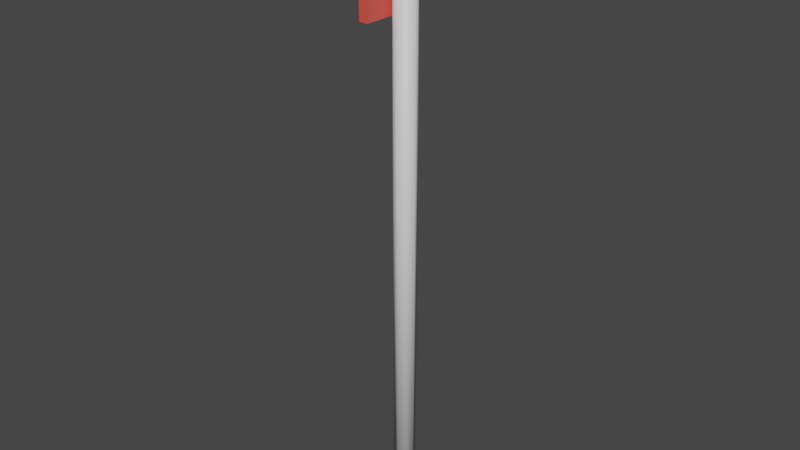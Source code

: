 # Source: lf7.blend  (saved by Blender 2.93.20; exported with 4.5.12 LTS)
import bpy
from mathutils import Matrix  # noqa: F401  (used for matrix-valued properties, if any)

bpy.ops.wm.read_factory_settings(use_empty=True)
scene = bpy.context.scene
scene.name = 'Scene'

# ---- collections
col_collection = bpy.data.collections.new('Collection'); scene.collection.children.link(col_collection)

# ---- materials (node trees are filled in below, after node groups)
mat_metal = bpy.data.materials.new('Metal')
mat_metal.use_transparent_shadow = False
mat_sign = bpy.data.materials.new('Sign')
mat_sign.use_transparent_shadow = False
mat_number = bpy.data.materials.new('Number')
mat_number.use_transparent_shadow = False

# ---- material node trees
mat_metal.use_nodes = True; mat_metal.node_tree.nodes.clear()
_N = mat_metal.node_tree.nodes; _L = mat_metal.node_tree.links
n0 = _N.new('ShaderNodeBsdfPrincipled'); n0.name = 'Principled BSDF'; n0.location = (10, 300)
n0.distribution = 'GGX'
n0.subsurface_method = 'BURLEY'
n0.inputs[3].default_value = 1.45
n0.inputs[27].default_value = (0.0, 0.0, 0.0, 1.0)
n0.inputs[28].default_value = 1.0
n1 = _N.new('ShaderNodeOutputMaterial'); n1.name = 'Material Output'; n1.location = (300, 300)
_L.new(n0.outputs[0], n1.inputs[0])
n1.is_active_output = True
mat_sign.use_nodes = True; mat_sign.node_tree.nodes.clear()
_N = mat_sign.node_tree.nodes; _L = mat_sign.node_tree.links
n0 = _N.new('ShaderNodeBsdfPrincipled'); n0.name = 'Principled BSDF'; n0.location = (10, 300)
n0.distribution = 'GGX'
n0.subsurface_method = 'BURLEY'
n0.inputs[0].default_value = (0.8, 0.08476, 0.06195, 1.0)
n0.inputs[3].default_value = 1.45
n0.inputs[27].default_value = (0.0, 0.0, 0.0, 1.0)
n0.inputs[28].default_value = 1.0
n1 = _N.new('ShaderNodeOutputMaterial'); n1.name = 'Material Output'; n1.location = (300, 300)
_L.new(n0.outputs[0], n1.inputs[0])
n1.is_active_output = True
mat_number.use_nodes = True; mat_number.node_tree.nodes.clear()
_N = mat_number.node_tree.nodes; _L = mat_number.node_tree.links
n0 = _N.new('ShaderNodeBsdfPrincipled'); n0.name = 'Principled BSDF'; n0.location = (10, 300)
n0.distribution = 'GGX'
n0.subsurface_method = 'BURLEY'
n0.inputs[0].default_value = (0.01557, 0.8, 0.01819, 1.0)
n0.inputs[3].default_value = 1.45
n0.inputs[27].default_value = (0.0, 0.0, 0.0, 1.0)
n0.inputs[28].default_value = 1.0
n1 = _N.new('ShaderNodeOutputMaterial'); n1.name = 'Material Output'; n1.location = (300, 300)
_L.new(n0.outputs[0], n1.inputs[0])
n1.is_active_output = True

# ---- world
world_world = bpy.data.worlds.new('World'); scene.world = world_world
world_world.use_nodes = True; world_world.node_tree.nodes.clear()
_N = world_world.node_tree.nodes; _L = world_world.node_tree.links
n0 = _N.new('ShaderNodeOutputWorld'); n0.name = 'World Output'; n0.location = (300, 300)
n1 = _N.new('ShaderNodeBackground'); n1.name = 'Background'; n1.location = (10, 300)
n1.inputs[0].default_value = (0.05088, 0.05088, 0.05088, 1.0)
_L.new(n1.outputs[0], n0.inputs[0])
n0.is_active_output = True
world_world.color = (0.05088, 0.05088, 0.05088)
world_world.use_sun_shadow = False
world_world.sun_shadow_jitter_overblur = 0.0

# ---- meshes
me_cylinder = bpy.data.meshes.new('Cylinder')
me_cylinder.from_pydata([(-0.006215, -0.2636, -0.4984), (-0.006215, -0.2636, 1.26), (0.01641, -0.2729, -0.4984), (0.01641, -0.2729, 1.26), (0.02578, -0.2956, -0.4984), (0.02578, -0.2956, 1.26), (0.01641, -0.3182, -0.4984), (0.01641, -0.3182, 1.26), (-0.006215, -0.3276, -0.4984), (-0.006215, -0.3276, 1.26), (-0.02884, -0.3182, -0.4984), (-0.02884, -0.3182, 1.26), (-0.03822, -0.2956, -0.4984), (-0.03822, -0.2956, 1.26), (-0.02884, -0.2729, -0.4984), (-0.02884, -0.2729, 1.26), (-0.07248, -0.3892, 0.9675), (-0.07248, -0.3892, 1.302), (-0.07248, -0.2016, 0.9675), (-0.07248, -0.2016, 1.302), (-0.04605, -0.3892, 0.9675), (-0.04605, -0.3892, 1.302), (-0.04605, -0.2016, 0.9675), (-0.04605, -0.2016, 1.302), (-0.07415, -0.2073, 0.9755), (-0.07414, -0.3836, 0.9755), (-0.07415, -0.2073, 1.294), (-0.07414, -0.3836, 1.294)], [], [(0, 1, 3, 2), (2, 3, 5, 4), (4, 5, 7, 6), (6, 7, 9, 8), (8, 9, 11, 10), (10, 11, 13, 12), (3, 1, 15, 13, 11, 9, 7, 5), (12, 13, 15, 14), (14, 15, 1, 0), (0, 2, 4, 6, 8, 10, 12, 14), (16, 17, 19, 18), (18, 19, 23, 22), (22, 23, 21, 20), (20, 21, 17, 16), (18, 22, 20, 16), (23, 19, 17, 21), (24, 25, 27, 26)])
me_cylinder.polygons.foreach_set('use_smooth', [1, 1, 1, 1, 1, 1, 0, 1, 1, 0, 0, 0, 0, 0, 0, 0, 0])
me_cylinder.polygons.foreach_set('material_index', [0, 0, 0, 0, 0, 0, 0, 0, 0, 0, 1, 1, 1, 1, 1, 1, 2])
_uv = me_cylinder.uv_layers.new(name='UVMap')
_uv.uv.foreach_set('vector', [0.01201, 0.0, 0.01201, 1.0, 0.0, 1.0, 8.941e-08, 0.0, 0.116, 0.0, 0.116, 1.0, 0.09901, 1.0, 0.09901, 0.0, 0.07001, 0.0, 0.07001, 1.0, 0.058, 1.0, 0.058, 0.0, 0.058, 0.0, 0.058, 1.0, 0.04101, 1.0, 0.04101, 0.0, 0.09901, 0.0, 0.09901, 1.0, 0.087, 1.0, 0.087, 0.0, 0.087, 0.0, 0.087, 1.0, 0.07001, 1.0, 0.07001, 0.0, 0.128, 0.0, 0.145, 1.49e-08, 0.157, 0.01201, 0.157, 0.029, 0.145, 0.04101, 0.128, 0.04101, 0.116, 0.029, 0.116, 0.01201, 0.04101, 0.0, 0.04101, 1.0, 0.029, 1.0, 0.029, 0.0, 0.029, 0.0, 0.029, 1.0, 0.01201, 1.0, 0.01201, 0.0, 0.128, 0.04101, 0.145, 0.04101, 0.157, 0.05302, 0.157, 0.07001, 0.145, 0.08202, 0.128, 0.08202, 0.116, 0.07001, 0.116, 0.05302, 0.8255, 1.192e-07, 0.8255, 0.7361, 0.4127, 0.7361, 0.4127, 0.0, 0.8837, 0.0, 0.8837, 0.7361, 0.8255, 0.7361, 0.8255, 0.0, 0.4127, 1.192e-07, 0.4127, 0.7361, 0.0, 0.7361, 5.96e-08, 0.0, 0.9418, 0.0, 0.9418, 0.7361, 0.8837, 0.7361, 0.8837, 0.0, 0.9418, 0.0, 1.0, 0.0, 1.0, 0.4127, 0.9418, 0.4127, 0.9418, 0.4127, 1.0, 0.4127, 1.0, 0.8255, 0.9418, 0.8255, 0.0, 0.0, 1.0, 0.0, 1.0, 1.0, 0.0, 1.0])
me_cylinder.materials.append(mat_metal)
me_cylinder.materials.append(mat_sign)
me_cylinder.materials.append(mat_number)
me_cylinder.use_remesh_fix_poles = True
me_cylinder.use_remesh_preserve_attributes = False
me_cylinder.update()

# ---- objects
ob_lf7 = bpy.data.objects.new('lf7', me_cylinder)

# ---- transforms, parenting, visibility, modifiers, constraints
ob_lf7.location = (0.0, 0.0, 0.0)

# ---- collection membership
col_collection.objects.link(ob_lf7)

# ---- scene / render settings (as saved in the file)
scene.frame_start = 1; scene.frame_end = 24; scene.frame_set(0)
scene.render.engine = 'BLENDER_EEVEE_NEXT'
scene.cycles.use_denoising = False
scene.cycles.samples = 128
scene.cycles.sampling_pattern = 'TABULATED_SOBOL'
scene.cycles.use_adaptive_sampling = False
scene.cycles.use_light_tree = False
scene.view_settings.view_transform = 'Filmic'
bpy.context.view_layer.update()

# ---- added for rendering (the .blend has no active camera and no usable light): camera, sun
cam_auto = bpy.data.cameras.new('AutoCamera')
cam_auto.lens = 50.0
cam_auto.sensor_width = 36.0
cam_auto.clip_end = 1000.0
ob_auto_camera = bpy.data.objects.new('AutoCamera', cam_auto)
scene.collection.objects.link(ob_auto_camera)
ob_auto_camera.location = (1.6532, -2.30827, 1.74376)
ob_auto_camera.rotation_euler = (1.09748, -7.21219e-08, 0.694738)
scene.camera = ob_auto_camera
light_auto_sun = bpy.data.lights.new('AutoSun', 'SUN')
light_auto_sun.energy = 3.0
light_auto_sun.angle = 0.0523599
ob_auto_sun = bpy.data.objects.new('AutoSun', light_auto_sun)
scene.collection.objects.link(ob_auto_sun)
ob_auto_sun.rotation_euler = (0.872665, 0.174533, 0.523599)
bpy.context.view_layer.update()

